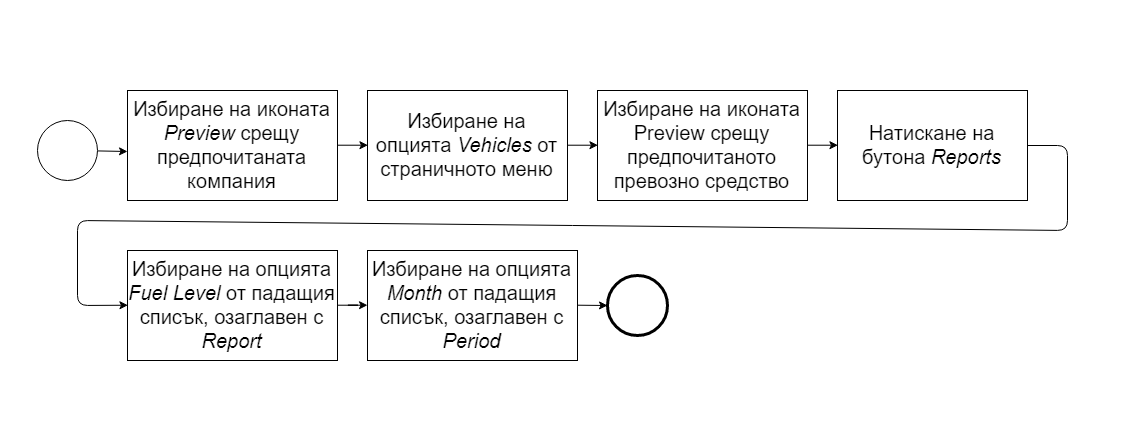

The diagram above was exported from draw.io. Its source (the exported page's mxGraphModel, read from the mxfile embedded in the PNG):
<mxGraphModel dx="2841" dy="2121" grid="1" gridSize="10" guides="1" tooltips="1" connect="1" arrows="1" fold="1" page="1" pageScale="1" pageWidth="850" pageHeight="1100" math="0" shadow="0">
  <root>
    <mxCell id="0" />
    <mxCell id="1" parent="0" />
    <mxCell id="z40L4h6QR1YR71IdFEYG-1" value="" style="ellipse;whiteSpace=wrap;html=1;aspect=fixed;fontSize=19;" parent="1" vertex="1">
      <mxGeometry x="-320" y="90" width="60" height="60" as="geometry" />
    </mxCell>
    <mxCell id="z40L4h6QR1YR71IdFEYG-3" value="&lt;font style=&quot;font-size: 20px&quot;&gt;Избиране на иконата &lt;i&gt;Preview &lt;/i&gt;срещу предпочитаната компания&lt;/font&gt;" style="rounded=0;whiteSpace=wrap;html=1;fontSize=19;" parent="1" vertex="1">
      <mxGeometry x="-230" y="60" width="210" height="110" as="geometry" />
    </mxCell>
    <mxCell id="z40L4h6QR1YR71IdFEYG-9" value="" style="endArrow=classic;html=1;exitX=1;exitY=0.5;exitDx=0;exitDy=0;fontSize=19;entryX=0;entryY=0.5;entryDx=0;entryDy=0;" parent="1" source="z40L4h6QR1YR71IdFEYG-49" target="z40L4h6QR1YR71IdFEYG-10" edge="1">
      <mxGeometry width="50" height="50" relative="1" as="geometry">
        <mxPoint x="640" y="120" as="sourcePoint" />
        <mxPoint x="480" y="120" as="targetPoint" />
      </mxGeometry>
    </mxCell>
    <mxCell id="z40L4h6QR1YR71IdFEYG-10" value="&lt;span style=&quot;font-size: 20px&quot;&gt;Натискане на бутона &lt;i&gt;Reports&lt;/i&gt;&lt;/span&gt;" style="rounded=0;whiteSpace=wrap;html=1;fontSize=19;" parent="1" vertex="1">
      <mxGeometry x="480" y="60" width="190" height="110" as="geometry" />
    </mxCell>
    <mxCell id="z40L4h6QR1YR71IdFEYG-33" value="" style="endArrow=classic;html=1;exitX=1;exitY=0.5;exitDx=0;exitDy=0;fontSize=19;entryX=0;entryY=0.5;entryDx=0;entryDy=0;" parent="1" source="z40L4h6QR1YR71IdFEYG-3" target="z40L4h6QR1YR71IdFEYG-44" edge="1">
      <mxGeometry width="50" height="50" relative="1" as="geometry">
        <mxPoint x="-30" y="310" as="sourcePoint" />
        <mxPoint x="20" y="120" as="targetPoint" />
      </mxGeometry>
    </mxCell>
    <mxCell id="z40L4h6QR1YR71IdFEYG-44" value="&lt;font style=&quot;font-size: 20px&quot;&gt;Избиране на опцията &lt;i&gt;Vehicles&amp;nbsp;&lt;/i&gt;от страничното меню&lt;/font&gt;" style="rounded=0;whiteSpace=wrap;html=1;fontSize=19;" parent="1" vertex="1">
      <mxGeometry x="10" y="60" width="200" height="110" as="geometry" />
    </mxCell>
    <mxCell id="z40L4h6QR1YR71IdFEYG-49" value="&lt;font style=&quot;font-size: 20px&quot;&gt;Избиране на иконата Preview&lt;i&gt;&amp;nbsp;&lt;/i&gt;срещу предпочитаното превозно средство&lt;/font&gt;" style="rounded=0;whiteSpace=wrap;html=1;fontSize=19;" parent="1" vertex="1">
      <mxGeometry x="240" y="60" width="210" height="110" as="geometry" />
    </mxCell>
    <mxCell id="z40L4h6QR1YR71IdFEYG-54" value="" style="endArrow=classic;html=1;exitX=1;exitY=0.5;exitDx=0;exitDy=0;fontSize=19;" parent="1" source="z40L4h6QR1YR71IdFEYG-1" edge="1">
      <mxGeometry width="50" height="50" relative="1" as="geometry">
        <mxPoint x="-250" y="370" as="sourcePoint" />
        <mxPoint x="-230" y="121" as="targetPoint" />
      </mxGeometry>
    </mxCell>
    <mxCell id="z40L4h6QR1YR71IdFEYG-55" value="" style="endArrow=classic;html=1;exitX=1;exitY=0.5;exitDx=0;exitDy=0;entryX=0;entryY=0.5;entryDx=0;entryDy=0;fontSize=19;" parent="1" source="z40L4h6QR1YR71IdFEYG-44" target="z40L4h6QR1YR71IdFEYG-49" edge="1">
      <mxGeometry width="50" height="50" relative="1" as="geometry">
        <mxPoint x="-250" y="370" as="sourcePoint" />
        <mxPoint x="-200" y="320" as="targetPoint" />
      </mxGeometry>
    </mxCell>
    <mxCell id="z40L4h6QR1YR71IdFEYG-112" value="" style="shape=mxgraph.bpmn.shape;html=1;verticalLabelPosition=bottom;labelBackgroundColor=#ffffff;verticalAlign=top;align=center;perimeter=ellipsePerimeter;outlineConnect=0;outline=end;symbol=general;fillColor=none;fontSize=19;" parent="1" vertex="1">
      <mxGeometry x="250" y="245" width="60" height="60" as="geometry" />
    </mxCell>
    <mxCell id="P0aAqHj9hQUXCCFXmzq3-3" value="" style="edgeStyle=orthogonalEdgeStyle;rounded=0;orthogonalLoop=1;jettySize=auto;html=1;" edge="1" parent="1" source="z40L4h6QR1YR71IdFEYG-141" target="P0aAqHj9hQUXCCFXmzq3-1">
      <mxGeometry relative="1" as="geometry" />
    </mxCell>
    <mxCell id="z40L4h6QR1YR71IdFEYG-141" value="&lt;span style=&quot;font-size: 20px&quot;&gt;Избиране на опцията &lt;i&gt;Fuel Level&amp;nbsp;&lt;/i&gt;от падащия списък, озаглавен с &lt;i&gt;Report&lt;/i&gt;&lt;/span&gt;" style="rounded=0;whiteSpace=wrap;html=1;fontSize=19;" parent="1" vertex="1">
      <mxGeometry x="-230" y="220" width="210" height="110" as="geometry" />
    </mxCell>
    <mxCell id="z40L4h6QR1YR71IdFEYG-142" value="" style="endArrow=classic;html=1;fontSize=19;entryX=0;entryY=0.5;entryDx=0;entryDy=0;" parent="1" target="z40L4h6QR1YR71IdFEYG-141" edge="1">
      <mxGeometry width="50" height="50" relative="1" as="geometry">
        <mxPoint x="670" y="115" as="sourcePoint" />
        <mxPoint x="-270" y="380" as="targetPoint" />
        <Array as="points">
          <mxPoint x="710" y="115" />
          <mxPoint x="710" y="200" />
          <mxPoint x="-280" y="190" />
          <mxPoint x="-280" y="275" />
        </Array>
      </mxGeometry>
    </mxCell>
    <mxCell id="z40L4h6QR1YR71IdFEYG-144" value="" style="endArrow=classic;html=1;fontSize=19;exitX=1;exitY=0.5;exitDx=0;exitDy=0;" parent="1" source="P0aAqHj9hQUXCCFXmzq3-1" edge="1">
      <mxGeometry width="50" height="50" relative="1" as="geometry">
        <mxPoint x="-320" y="240" as="sourcePoint" />
        <mxPoint x="250" y="275" as="targetPoint" />
      </mxGeometry>
    </mxCell>
    <mxCell id="P0aAqHj9hQUXCCFXmzq3-1" value="&lt;span style=&quot;font-size: 20px&quot;&gt;Избиране на опцията &lt;i&gt;Month&amp;nbsp;&lt;/i&gt;от падащия списък, озаглавен с &lt;i&gt;Period&lt;/i&gt;&lt;/span&gt;" style="rounded=0;whiteSpace=wrap;html=1;fontSize=19;" vertex="1" parent="1">
      <mxGeometry x="10" y="220" width="210" height="110" as="geometry" />
    </mxCell>
    <mxCell id="P0aAqHj9hQUXCCFXmzq3-9" value="" style="rounded=1;whiteSpace=wrap;html=1;strokeWidth=2;opacity=0;" vertex="1" parent="1">
      <mxGeometry x="-320" y="350" width="120" height="60" as="geometry" />
    </mxCell>
    <mxCell id="P0aAqHj9hQUXCCFXmzq3-10" value="" style="rounded=0;whiteSpace=wrap;html=1;strokeWidth=2;opacity=0;" vertex="1" parent="1">
      <mxGeometry x="-320" y="430" width="120" height="60" as="geometry" />
    </mxCell>
    <mxCell id="P0aAqHj9hQUXCCFXmzq3-11" value="" style="whiteSpace=wrap;html=1;aspect=fixed;strokeWidth=2;opacity=0;" vertex="1" parent="1">
      <mxGeometry x="-320" y="510" width="80" height="80" as="geometry" />
    </mxCell>
    <mxCell id="P0aAqHj9hQUXCCFXmzq3-12" value="" style="rounded=0;whiteSpace=wrap;html=1;strokeWidth=2;opacity=0;" vertex="1" parent="1">
      <mxGeometry x="-320" y="610" width="120" height="60" as="geometry" />
    </mxCell>
    <mxCell id="P0aAqHj9hQUXCCFXmzq3-15" value="" style="rounded=0;whiteSpace=wrap;html=1;strokeWidth=3;opacity=0;" vertex="1" parent="1">
      <mxGeometry x="-360" y="-30" width="1140" height="440" as="geometry" />
    </mxCell>
  </root>
</mxGraphModel>